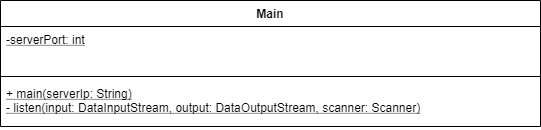

The diagram above was exported from draw.io. Its source (the exported page's mxGraphModel, read from the mxfile embedded in the PNG):
<mxGraphModel dx="1086" dy="840" grid="1" gridSize="18" guides="1" tooltips="1" connect="1" arrows="1" fold="1" page="1" pageScale="1" pageWidth="1100" pageHeight="850" math="0" shadow="0">
  <root>
    <mxCell id="0" />
    <mxCell id="1" parent="0" />
    <mxCell id="ykjl0T7enzOhp8rv_wfz-2" value="Main" style="swimlane;fontStyle=1;align=center;verticalAlign=top;childLayout=stackLayout;horizontal=1;startSize=26;horizontalStack=0;resizeParent=1;resizeParentMax=0;resizeLast=0;collapsible=1;marginBottom=0;" parent="1" vertex="1">
      <mxGeometry x="90" y="144" width="540" height="126" as="geometry" />
    </mxCell>
    <mxCell id="ykjl0T7enzOhp8rv_wfz-3" value="-serverPort: int" style="text;strokeColor=none;fillColor=none;align=left;verticalAlign=top;spacingLeft=4;spacingRight=4;overflow=hidden;rotatable=0;points=[[0,0.5],[1,0.5]];portConstraint=eastwest;fontStyle=4" parent="ykjl0T7enzOhp8rv_wfz-2" vertex="1">
      <mxGeometry y="26" width="540" height="46" as="geometry" />
    </mxCell>
    <mxCell id="ykjl0T7enzOhp8rv_wfz-4" value="" style="line;strokeWidth=1;fillColor=none;align=left;verticalAlign=middle;spacingTop=-1;spacingLeft=3;spacingRight=3;rotatable=0;labelPosition=right;points=[];portConstraint=eastwest;" parent="ykjl0T7enzOhp8rv_wfz-2" vertex="1">
      <mxGeometry y="72" width="540" height="8" as="geometry" />
    </mxCell>
    <mxCell id="ykjl0T7enzOhp8rv_wfz-5" value="+ main(serverIp: String)&#10;- listen(input: DataInputStream, output: DataOutputStream, scanner: Scanner)&#10;" style="text;strokeColor=none;fillColor=none;align=left;verticalAlign=top;spacingLeft=4;spacingRight=4;overflow=hidden;rotatable=0;points=[[0,0.5],[1,0.5]];portConstraint=eastwest;fontStyle=4" parent="ykjl0T7enzOhp8rv_wfz-2" vertex="1">
      <mxGeometry y="80" width="540" height="46" as="geometry" />
    </mxCell>
  </root>
</mxGraphModel>